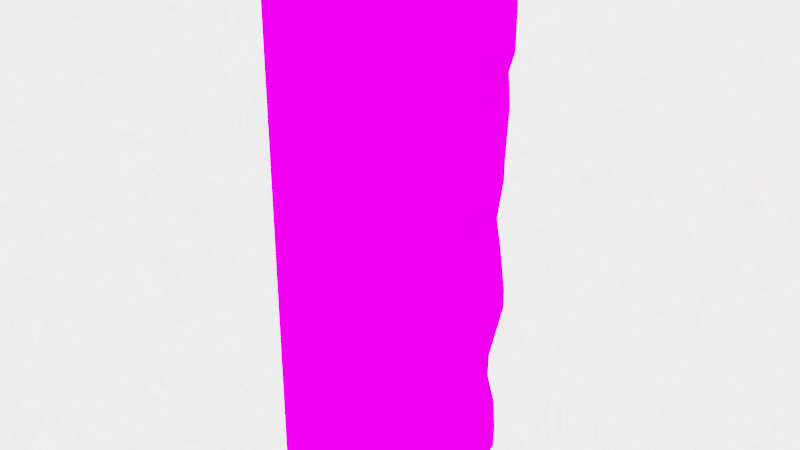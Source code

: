 # Source: sandstone_pilar.blend  (saved by Blender 2.93.21; exported with 4.5.12 LTS)
import bpy
from mathutils import Matrix  # noqa: F401  (used for matrix-valued properties, if any)

bpy.ops.wm.read_factory_settings(use_empty=True)
scene = bpy.context.scene
scene.name = 'Scene'

# ---- collections
col_collection = bpy.data.collections.new('Collection'); scene.collection.children.link(col_collection)

# ---- images (referenced by path relative to the original .blend; pixels are not part of the script)
import os
ASSET_DIR = os.environ.get("B2B_ASSET_DIR", "")  # directory of the original .blend (textures are referenced by path, not embedded)
HERE = os.path.dirname(os.path.abspath(__file__))  # packed textures are extracted next to this script under _unpacked/

def load_image(name, relpath, width, height, colorspace="sRGB"):
    """Load a texture the original file referenced (path relative to the .blend, or extracted next to this script)."""
    p = next((c for c in (os.path.join(HERE, relpath), os.path.join(ASSET_DIR, relpath)) if relpath and os.path.exists(c)), "")
    if p:
        img = bpy.data.images.load(p, check_existing=True)
        img.name = name
    else:  # same state as the original file: an image datablock whose file is absent (Cycles renders it pink)
        img = bpy.data.images.new(name, width, height)
        img.source = "FILE"
        img.filepath = "//" + (relpath or name)
    img.colorspace_settings.name = colorspace
    return img
img_sandstone_jpg = load_image('sandstone.jpg', 'sandstone.jpg', 1024, 1024, 'sRGB')

# ---- materials (node trees are filled in below, after node groups)
mat_material_001 = bpy.data.materials.new('Material.001')
mat_material_001.use_transparent_shadow = False

# ---- material node trees
mat_material_001.use_nodes = True; mat_material_001.node_tree.nodes.clear()
_N = mat_material_001.node_tree.nodes; _L = mat_material_001.node_tree.links
n0 = _N.new('ShaderNodeOutputMaterial'); n0.name = 'Material Output'; n0.location = (300, 300)
n1 = _N.new('ShaderNodeBsdfDiffuse'); n1.name = 'Diffuse BSDF'; n1.location = (10, 300)
n1.inputs[1].default_value = 0.5
n2 = _N.new('ShaderNodeTexImage'); n2.name = 'Image Texture'; n2.location = (-280, 275)
n2.image = img_sandstone_jpg
_L.new(n1.outputs[0], n0.inputs[0])
_L.new(n2.outputs[0], n1.inputs[0])
n0.is_active_output = True

# ---- world
world_world = bpy.data.worlds.new('World'); scene.world = world_world
world_world.use_nodes = True; world_world.node_tree.nodes.clear()
_N = world_world.node_tree.nodes; _L = world_world.node_tree.links
n0 = _N.new('ShaderNodeOutputWorld'); n0.name = 'World Output'; n0.location = (300, 300)
n1 = _N.new('ShaderNodeBackground'); n1.name = 'Background'; n1.location = (10, 300)
n1.inputs[1].default_value = 6.1
n2 = _N.new('ShaderNodeTexNoise'); n2.name = 'Noise Texture'; n2.location = (-180, 300)
n2.inputs[2].default_value = 10.1
n2.inputs[3].default_value = 8.9
n2.inputs[4].default_value = 1.0
n2.inputs[8].default_value = 12.0
_L.new(n1.outputs[0], n0.inputs[0])
_L.new(n2.outputs[1], n1.inputs[0])
n0.is_active_output = True
world_world.color = (0.03565, 0.03732, 0.05086)
world_world.use_sun_shadow = False
world_world.sun_shadow_jitter_overblur = 0.0

# ---- meshes
me_cube = bpy.data.meshes.new('Cube')
me_cube.from_pydata([(0.6756, 0.549, 1.049), (0.6369, 0.5773, -1.056), (0.7173, -0.1416, 1.049), (0.6756, -0.1383, -1.059), (-0.5736, 0.5398, 1.056), (-0.5736, 0.5398, -1.046), (-0.5736, -0.4962, 1.056), (-0.5736, -0.5015, -1.049), (-0.5736, 0.2141, -1.047), (0.716, 0.3425, 1.049), (-0.5736, 0.3458, 1.056), (0.6773, 0.3333, -1.059), (0.7517, 0.5773, -0.2286), (0.7517, 0.5773, -0.3063), (0.7844, -0.18, -0.3591), (0.7844, -0.18, -0.176), (0.7039, 0.5773, 0.301), (0.7039, 0.5773, 0.2224), (0.7907, -0.02945, 0.2198), (0.7769, -0.07593, 0.3198), (0.7427, 0.5865, 0.8745), (0.7427, 0.5453, 0.7833), (0.8429, -0.02531, 0.7786), (0.7762, -0.1661, 0.8745), (0.7039, 0.5773, -0.7502), (0.7039, 0.5773, -0.841), (0.7364, -0.16, -0.844), (0.7364, -0.16, -0.752), (0.9098, 0.1974, -0.3971), (0.9187, 0.1871, -0.2818), (0.8538, 0.2032, 0.2068), (0.8555, 0.2006, 0.2811), (0.9175, 0.3425, 0.7533), (0.9175, 0.3425, 0.9045), (0.8064, 0.4548, -0.905), (0.8074, 0.4599, -0.8138), (0.6552, 0.5773, 0.05876), (0.7034, 0.5773, -0.06494), (0.7632, -0.1514, -0.0572), (0.7522, -0.117, 0.03527), (0.6945, 0.5865, 0.6259), (0.7387, 0.5573, 0.5095), (0.8023, -0.1184, 0.4752), (0.884, 0.04689, 0.6106), (0.7031, 0.4887, -0.4701), (0.7036, 0.4807, -0.5938), (0.7871, -0.116, -0.5998), (0.7407, -0.1618, -0.4757), (0.7088, 0.3095, -0.04829), (0.711, 0.3084, 0.03722), (0.7481, 0.3186, 0.5199), (0.7524, 0.3425, 0.5984), (0.7417, 0.3432, -0.5956), (0.7633, 0.3051, -0.5042), (0.3595, -0.5015, -1.049), (0.3621, -0.4972, 1.04), (-0.244, 0.5725, -1.044), (-0.5736, -0.5015, -0.3525), (-0.5736, -0.5015, -0.1795), (-0.5736, 0.3525, -1.046), (-0.5736, -0.5015, 0.1656), (-0.5736, -0.5015, 0.357), (-0.5736, -0.1612, -1.047), (-0.5736, -0.5015, 0.69), (-0.5736, -0.5015, 0.8927), (-0.5736, -0.5015, -0.8841), (-0.5736, -0.5015, -0.7162), (0.7278, -0.5362, -0.1866), (0.6987, -0.5487, -0.3446), (0.6863, -0.5263, 0.3322), (0.6863, -0.5263, 0.2208), (0.6703, -0.5328, -0.752), (0.6613, -0.5411, -0.844), (0.4536, -0.6305, -0.2726), (0.4443, -0.631, -0.3731), (0.2341, -0.5725, 0.7139), (0.2273, -0.5757, 0.8513), (0.3235, -0.5744, 0.3391), (0.3306, -0.5758, 0.1897), (0.5111, -0.5409, -0.9395), (0.5532, -0.5506, -0.787), (-0.5736, 0.5286, -0.1685), (-0.5736, 0.5286, -0.3613), (-0.5736, 0.5286, 0.292), (-0.5736, 0.5286, 0.1826), (-0.5736, 0.5432, 0.8262), (-0.5736, 0.5286, 0.6403), (-0.5736, 0.5286, -0.6976), (-0.5736, 0.5384, -0.8326), (0.7039, 0.5773, 0.2226), (0.7039, 0.5773, 0.3012), (0.1872, 0.6786, 0.5852), (0.2946, 0.717, 0.2043), (0.1438, 0.6579, -0.8404), (0.2682, 0.6467, -0.7209), (-0.5739, 0.5284, 0.06028), (-0.5735, 0.5306, -0.06301), (-0.5752, 0.5193, 0.5602), (-0.5749, 0.5215, 0.4369), (-0.5725, 0.5375, -0.4396), (-0.5722, 0.5397, -0.5629), (0.2787, 0.6634, -0.06284), (0.1686, 0.6611, 0.06041), (0.2967, 0.6564, 0.4589), (0.2506, 0.7032, 0.3166), (0.1908, 0.5538, 1.055), (-0.5736, -0.5015, -0.04709), (-0.5736, -0.5015, 0.0397), (0.3091, -0.1421, 1.145), (-0.5736, -0.5015, 0.4825), (-0.5736, -0.5015, 0.5706), (0.2363, 0.3437, 0.9842), (-0.5736, -0.5015, -0.5762), (-0.5736, -0.5015, -0.4881), (-0.5736, -0.143, 1.056), (0.6364, -0.5172, 0.02813), (0.6594, -0.5137, -0.05549), (0.6785, -0.4923, 0.6096), (0.6759, -0.4956, 0.5221), (0.6325, -0.5458, -0.4654), (0.652, -0.5015, -0.5762), (0.4017, -0.4936, -0.04539), (0.4177, -0.4996, -0.1052), (0.4065, -0.5095, -0.5733), (0.3878, -0.5203, -0.5092), (0.3599, -0.5103, 0.5098), (0.3417, -0.5115, 0.5777), (0.3024, 0.7385, 0.9178), (0.2621, 0.7455, 0.795), (0.226, 0.6414, -1.054), (0.2682, 0.6727, -0.589), (0.1371, 0.6927, -0.4762), (0.274, 0.6874, -0.2988), (0.2512, 0.6373, -0.2143), (-0.0962, -0.4922, 1.031), (-0.09749, -0.5907, -1.049), (-0.1636, -0.6278, 0.872), (-0.1602, -0.6262, 0.7019), (-0.0006517, -0.6152, -0.7516), (-0.0217, -0.6103, -0.9118), (-0.05507, -0.6554, -0.3628), (-0.05044, -0.6552, -0.2261), (-0.1119, -0.6278, 0.1776), (-0.1155, -0.6271, 0.348), (-0.1064, -0.5957, 0.5741), (-0.0973, -0.595, 0.4961), (-0.08331, -0.6, -0.4987), (-0.074, -0.5946, -0.5747), (-0.0684, -0.5897, -0.07613), (-0.07639, -0.5867, -0.002846), (0.5085, -0.5032, -1.054), (0.6309, -0.5099, 0.768), (0.6308, -0.5104, 0.8695), (0.5352, -0.4945, 1.045), (-0.5736, 0.3518, -0.8418), (-0.5736, -0.1596, -0.8671), (-0.5736, -0.1583, -0.71), (-0.5736, 0.3514, -0.7008), (-0.5736, 0.3509, -0.5652), (-0.5736, -0.1571, -0.5717), (-0.5736, -0.1562, -0.472), (-0.5736, 0.3506, -0.4482), (-0.5736, 0.3503, -0.3691), (-0.5736, -0.1552, -0.3592), (-0.5736, 0.3486, 0.1796), (-0.5736, -0.1537, -0.1758), (-0.5736, 0.3497, -0.1704), (-0.5736, -0.1526, -0.05247), (-0.5736, 0.3493, -0.06021), (-0.5736, 0.349, 0.05669), (-0.5736, -0.1517, 0.04668), (-0.5736, -0.1507, 0.1714), (-0.5736, 0.3482, 0.3034), (-0.5736, -0.1492, 0.3347), (-0.5736, -0.1481, 0.4667), (-0.5736, 0.3478, 0.4446), (-0.5736, -0.1472, 0.5669), (-0.5736, 0.3474, 0.5619), (-0.5736, 0.3471, 0.649), (-0.5736, -0.1463, 0.6728), (-0.5736, 0.3465, 0.8387), (-0.5736, -0.1446, 0.87), (0.2542, 0.5062, -1.053), (0.3219, -0.1448, -1.056), (0.2761, 0.2951, -1.055), (-0.1519, -0.1535, -1.051), (-0.2025, 0.2495, -1.05), (-0.2238, 0.4174, -1.049), (-0.1197, 0.6444, 0.8737), (-0.3299, 0.572, 0.06032), (-0.1587, 0.6165, 0.3044), (-0.1867, 0.629, 0.7119), (-0.2238, 0.5777, -0.7073), (-0.1522, 0.5963, -0.06293), (-0.2655, 0.5692, -0.1856), (-0.1662, 0.5473, 1.055), (-0.2916, 0.5854, -0.8356), (-0.241, 0.5921, -0.5732), (-0.2246, 0.594, -0.3355), (-0.2758, 0.5932, 0.19), (-0.1846, 0.6009, 0.573), (-0.3533, 0.5855, -0.4509), (-0.172, 0.5839, 0.4471), (-0.1572, 0.3448, 1.189), (-0.1425, -0.1426, 1.047)], [], [(8, 186, 185, 62), (1, 25, 34, 11), (36, 37, 101, 102), (18, 19, 69, 70), (130, 94, 192, 197), (86, 191, 200, 97), (33, 9, 2, 23), (71, 27, 46, 120), (95, 189, 193, 96), (35, 52, 46, 27), (101, 133, 194, 193), (103, 104, 190, 202), (49, 30, 18, 39), (26, 27, 71, 72), (29, 48, 38, 15), (31, 50, 42, 19), (20, 0, 9, 33), (69, 19, 42, 118), (93, 129, 56, 196), (67, 15, 38, 116), (44, 13, 28, 53), (51, 32, 22, 43), (53, 28, 14, 47), (14, 15, 67, 68), (38, 39, 115, 116), (16, 41, 50, 31), (12, 37, 48, 29), (136, 134, 6, 64), (24, 45, 52, 35), (82, 198, 201, 99), (135, 139, 65, 7), (141, 148, 106, 58), (40, 21, 32, 51), (179, 178, 177, 176), (36, 17, 30, 49), (5, 56, 187, 59), (143, 145, 109, 61), (9, 111, 108, 2), (42, 43, 117, 118), (46, 47, 119, 120), (131, 132, 13, 44), (23, 2, 153, 152), (11, 34, 26, 3), (29, 15, 14, 28), (31, 19, 18, 30), (33, 23, 22, 32), (12, 29, 28, 13), (16, 31, 30, 17), (20, 33, 32, 21), (24, 35, 34, 25), (3, 26, 72, 150), (115, 39, 18, 70), (117, 43, 22, 151), (119, 47, 14, 68), (35, 27, 26, 34), (49, 39, 38, 48), (51, 43, 42, 50), (36, 49, 48, 37), (40, 51, 50, 41), (44, 53, 52, 45), (138, 147, 112, 66), (114, 181, 64, 6), (149, 142, 60, 107), (144, 137, 63, 110), (97, 177, 178, 86), (146, 140, 57, 113), (111, 105, 195, 203), (99, 201, 197, 100), (133, 101, 37, 12), (16, 17, 89, 90), (94, 93, 196, 192), (55, 108, 204, 134), (176, 177, 175, 174), (74, 68, 67, 73), (78, 70, 69, 77), (136, 64, 63, 137), (138, 66, 65, 139), (140, 74, 73, 141), (142, 78, 77, 143), (71, 80, 79, 72), (95, 84, 199, 189), (85, 188, 191, 86), (83, 190, 199, 84), (4, 195, 188, 85), (97, 200, 202, 98), (91, 128, 21, 40), (2, 108, 55, 153), (0, 105, 111, 9), (122, 116, 115, 121), (144, 110, 109, 145), (146, 113, 112, 147), (148, 122, 121, 149), (119, 124, 123, 120), (117, 126, 125, 118), (40, 41, 103, 91), (21, 128, 127, 20), (104, 103, 41, 16, 90), (92, 104, 90, 89), (129, 93, 25, 1), (24, 94, 130, 45), (93, 94, 24, 25), (102, 92, 89, 17, 36), (44, 45, 130, 131), (12, 13, 132, 133), (127, 105, 0, 20), (106, 148, 149, 107), (124, 146, 147, 123), (126, 144, 145, 125), (60, 142, 143, 61), (57, 140, 141, 58), (80, 138, 139, 79), (76, 136, 137, 75), (124, 74, 140, 146), (126, 75, 137, 144), (121, 78, 142, 149), (80, 123, 147, 138), (77, 125, 145, 143), (73, 122, 148, 141), (54, 79, 139, 135), (76, 55, 134, 136), (120, 123, 80, 71), (150, 72, 79, 54), (68, 74, 124, 119), (116, 122, 73, 67), (70, 78, 121, 115), (118, 125, 77, 69), (151, 75, 126, 117), (151, 152, 76, 75), (152, 153, 55, 76), (53, 47, 46, 52), (23, 152, 151, 22), (154, 88, 5, 59), (65, 155, 62, 7), (171, 164, 169, 170), (157, 87, 88, 154), (66, 156, 155, 65), (160, 161, 158, 159), (158, 100, 87, 157), (112, 159, 156, 66), (163, 162, 161, 160), (161, 99, 100, 158), (113, 160, 159, 112), (174, 175, 172, 173), (162, 82, 99, 161), (57, 163, 160, 113), (167, 168, 166, 165), (166, 81, 82, 162), (58, 165, 163, 57), (170, 169, 168, 167), (168, 96, 81, 166), (106, 167, 165, 58), (155, 154, 59, 8, 62), (169, 95, 96, 168), (107, 170, 167, 106), (173, 172, 164, 171), (164, 84, 95, 169), (60, 171, 170, 107), (181, 114, 10, 180), (172, 83, 84, 164), (61, 173, 171, 60), (175, 98, 83, 172), (109, 174, 173, 61), (165, 166, 162, 163), (177, 97, 98, 175), (110, 176, 174, 109), (181, 180, 178, 179), (86, 178, 180, 85), (63, 179, 176, 110), (156, 157, 154, 155), (159, 158, 157, 156), (64, 181, 179, 63), (85, 180, 10, 4), (132, 198, 194, 133), (62, 185, 135, 7), (59, 187, 186, 8), (184, 182, 1, 11), (182, 129, 1), (183, 184, 11, 3), (54, 183, 3, 150), (186, 187, 182, 184), (187, 56, 129, 182), (185, 186, 184, 183), (135, 185, 183, 54), (108, 111, 203, 204), (197, 192, 87, 100), (189, 199, 92, 102), (193, 189, 102, 101), (202, 200, 91, 103), (199, 190, 104, 92), (193, 194, 81, 96), (196, 56, 5, 88), (194, 198, 82, 81), (197, 201, 131, 130), (200, 191, 128, 91), (191, 188, 127, 128), (188, 195, 105, 127), (202, 190, 83, 98), (201, 198, 132, 131), (192, 196, 88, 87), (203, 195, 4, 10), (204, 203, 10, 114), (134, 204, 114, 6)])
_uv = me_cube.uv_layers.new(name='UVMap')
_uv.uv.foreach_set('vector', [0.6257, 0.8747, 0.6256, 0.8006, 0.6975, 0.7902, 0.6707, 0.8746, 0.5002, 0.625, 0.5001, 0.599, 0.6251, 0.6008, 0.6252, 0.6247, 0.4999, 0.4927, 0.5009, 0.5027, 0.5008, 0.5027, 0.4999, 0.4927, 0.7498, 0.4742, 0.7476, 0.4628, 0.7476, 0.4628, 0.7498, 0.4742, 0.4874, 0.5696, 0.4874, 0.5879, 0.3487, 0.5867, 0.3436, 0.57, 0.2497, 0.4186, 0.358, 0.4159, 0.3653, 0.4313, 0.2497, 0.4295, 0.6247, 0.4021, 0.6246, 0.3747, 0.7496, 0.3744, 0.7497, 0.4003, 0.7501, 0.5879, 0.7501, 0.5879, 0.7501, 0.5692, 0.7525, 0.5671, 0.2499, 0.4922, 0.332, 0.4924, 0.3735, 0.5074, 0.2499, 0.5076, 0.6251, 0.5892, 0.6251, 0.5682, 0.7501, 0.5692, 0.7501, 0.5879, 0.4999, 0.5073, 0.4777, 0.5308, 0.335, 0.5238, 0.3735, 0.5074, 0.4998, 0.4448, 0.4739, 0.4643, 0.3626, 0.4632, 0.3653, 0.445, 0.6249, 0.4946, 0.6248, 0.4727, 0.7498, 0.4742, 0.7499, 0.4928, 0.7501, 0.5988, 0.7506, 0.5876, 0.7506, 0.5876, 0.7501, 0.5988, 0.625, 0.5277, 0.6249, 0.5043, 0.7499, 0.5079, 0.75, 0.5247, 0.6248, 0.4647, 0.6248, 0.4422, 0.7498, 0.4446, 0.7498, 0.4622, 0.4997, 0.4009, 0.4996, 0.375, 0.6246, 0.3747, 0.6247, 0.4021, 0.7498, 0.4622, 0.7498, 0.4622, 0.7498, 0.4446, 0.7525, 0.4422, 0.4985, 0.5974, 0.4815, 0.625, 0.3699, 0.6253, 0.3478, 0.5998, 0.75, 0.5247, 0.75, 0.5247, 0.7499, 0.5079, 0.7531, 0.5048, 0.5, 0.5552, 0.5, 0.5358, 0.625, 0.5353, 0.625, 0.5566, 0.6248, 0.4323, 0.6247, 0.4098, 0.7497, 0.4111, 0.7497, 0.4297, 0.625, 0.5566, 0.625, 0.5353, 0.75, 0.5367, 0.75, 0.5537, 0.75, 0.5367, 0.7482, 0.5252, 0.7482, 0.5252, 0.75, 0.5367, 0.7499, 0.5079, 0.7499, 0.4976, 0.7514, 0.4979, 0.7531, 0.5048, 0.4998, 0.4641, 0.4998, 0.4448, 0.6248, 0.4422, 0.6248, 0.4647, 0.5, 0.5267, 0.4999, 0.5073, 0.6249, 0.5043, 0.625, 0.5277, 0.9427, 0.3954, 0.9405, 0.374, 0.9996, 0.3739, 0.9997, 0.3932, 0.5001, 0.5882, 0.5001, 0.5698, 0.6251, 0.5682, 0.6251, 0.5892, 0.25, 0.5438, 0.343, 0.5405, 0.313, 0.5553, 0.25, 0.5545, 0.937, 0.624, 0.9391, 0.6043, 1.0, 0.6035, 1.0, 0.6239, 0.9414, 0.5218, 0.9378, 0.5032, 0.9999, 0.5041, 0.9999, 0.5198, 0.4997, 0.4302, 0.4997, 0.4116, 0.6247, 0.4098, 0.6248, 0.4323, 0.08401, 0.4215, 0.2022, 0.424, 0.2021, 0.4344, 0.08378, 0.434, 0.4999, 0.4927, 0.4998, 0.4734, 0.6248, 0.4727, 0.6249, 0.4946, 0.5007, 0.875, 0.5005, 0.7553, 0.5366, 0.8027, 0.5513, 0.8749, 0.941, 0.458, 0.9403, 0.4411, 0.9998, 0.4416, 0.9998, 0.4564, 0.6246, 0.3747, 0.5953, 0.2818, 0.7225, 0.2954, 0.7496, 0.3744, 0.7498, 0.4446, 0.7503, 0.4346, 0.7525, 0.4352, 0.7525, 0.4422, 0.7501, 0.5692, 0.7498, 0.5585, 0.7518, 0.5593, 0.7525, 0.5671, 0.454, 0.557, 0.4759, 0.5358, 0.5, 0.5358, 0.5, 0.5552, 0.7497, 0.4003, 0.7496, 0.3744, 0.8086, 0.3743, 0.7792, 0.3997, 0.6252, 0.6247, 0.6251, 0.6008, 0.7501, 0.5988, 0.7502, 0.6244, 0.625, 0.5277, 0.75, 0.5247, 0.75, 0.5367, 0.625, 0.5353, 0.6248, 0.4647, 0.7498, 0.4622, 0.7498, 0.4742, 0.6248, 0.4727, 0.6247, 0.4021, 0.7497, 0.4003, 0.7497, 0.4111, 0.6247, 0.4098, 0.5, 0.5267, 0.625, 0.5277, 0.625, 0.5353, 0.5, 0.5358, 0.4998, 0.4641, 0.6248, 0.4647, 0.6248, 0.4727, 0.4998, 0.4734, 0.4997, 0.4009, 0.6247, 0.4021, 0.6247, 0.4098, 0.4997, 0.4116, 0.5001, 0.5882, 0.6251, 0.5892, 0.6251, 0.6008, 0.5001, 0.599, 0.7502, 0.6244, 0.7501, 0.5988, 0.7501, 0.5988, 0.8074, 0.6243, 0.7513, 0.4939, 0.7499, 0.4928, 0.7498, 0.4742, 0.7498, 0.4742, 0.752, 0.4316, 0.7497, 0.4297, 0.7497, 0.4111, 0.7795, 0.4117, 0.7519, 0.5555, 0.75, 0.5537, 0.75, 0.5367, 0.75, 0.5367, 0.6251, 0.5892, 0.7501, 0.5879, 0.7501, 0.5988, 0.6251, 0.6008, 0.6249, 0.4946, 0.7499, 0.4928, 0.7499, 0.5079, 0.6249, 0.5043, 0.6248, 0.4323, 0.7497, 0.4297, 0.7498, 0.4446, 0.6248, 0.4422, 0.4999, 0.4927, 0.6249, 0.4946, 0.6249, 0.5043, 0.4999, 0.5073, 0.4997, 0.4302, 0.6248, 0.4323, 0.6248, 0.4422, 0.4998, 0.4448, 0.5, 0.5552, 0.625, 0.5566, 0.6251, 0.5682, 0.5001, 0.5698, 0.9404, 0.5842, 0.9399, 0.566, 1.0, 0.5666, 1.0, 0.5831, 0.08485, 0.3759, 0.08444, 0.398, -0.0003325, 0.3954, -0.0003752, 0.3761, 0.9377, 0.4949, 0.9404, 0.4769, 0.9999, 0.479, 0.9999, 0.4939, 0.9406, 0.4317, 0.9425, 0.4156, 0.9997, 0.4171, 0.9997, 0.4312, 0.2497, 0.4295, 0.2021, 0.4344, 0.2022, 0.424, 0.2497, 0.4186, 0.9401, 0.5572, 0.9419, 0.539, 1.0, 0.5402, 1.0, 0.5562, 0.5953, 0.2818, 0.4996, 0.3421, 0.4993, 0.2407, 0.5713, 0.2056, 0.25, 0.5545, 0.313, 0.5553, 0.3436, 0.57, 0.2501, 0.5702, 0.4777, 0.5308, 0.4999, 0.5073, 0.4999, 0.5073, 0.5, 0.5267, 0.4998, 0.4641, 0.4988, 0.4731, 0.4988, 0.4731, 0.4998, 0.4641, 0.4874, 0.5879, 0.4985, 0.5974, 0.3478, 0.5998, 0.3487, 0.5867, 0.7493, 0.2427, 0.7225, 0.2954, 0.6925, 0.2081, 0.7492, 0.1836, 0.08378, 0.434, 0.2021, 0.4344, 0.2019, 0.4484, 0.08356, 0.446, 0.8837, 0.5378, 0.75, 0.5367, 0.75, 0.5247, 0.8828, 0.5238, 0.881, 0.4747, 0.7498, 0.4742, 0.7498, 0.4622, 0.8822, 0.4597, 0.9427, 0.3954, 0.9997, 0.3932, 0.9997, 0.4171, 0.9425, 0.4156, 0.9404, 0.5842, 1.0, 0.5831, 1.0, 0.6035, 0.9391, 0.6043, 0.9419, 0.539, 0.8837, 0.5378, 0.8828, 0.5238, 0.9414, 0.5218, 0.9404, 0.4769, 0.881, 0.4747, 0.8822, 0.4597, 0.941, 0.458, 0.7501, 0.5879, 0.8806, 0.5853, 0.8781, 0.6052, 0.7501, 0.5988, 0.2499, 0.4922, 0.2498, 0.4758, 0.3266, 0.475, 0.332, 0.4924, 0.2497, 0.3974, 0.3732, 0.3998, 0.358, 0.4159, 0.2497, 0.4186, 0.2498, 0.4621, 0.3626, 0.4632, 0.3266, 0.475, 0.2498, 0.4758, 0.2496, 0.3756, 0.3653, 0.3753, 0.3732, 0.3998, 0.2497, 0.3974, 0.2497, 0.4295, 0.3653, 0.4313, 0.3653, 0.445, 0.2498, 0.4452, 0.4754, 0.433, 0.4837, 0.4128, 0.4997, 0.4116, 0.4997, 0.4302, 0.7496, 0.3744, 0.7225, 0.2954, 0.7493, 0.2427, 0.7495, 0.3154, 0.4996, 0.375, 0.4996, 0.3421, 0.5953, 0.2818, 0.6246, 0.3747, 0.8757, 0.5022, 0.7531, 0.5048, 0.7513, 0.4939, 0.8755, 0.4959, 0.9406, 0.4317, 0.9997, 0.4312, 0.9998, 0.4416, 0.9403, 0.4411, 0.9401, 0.5572, 1.0, 0.5562, 1.0, 0.5666, 0.9399, 0.566, 0.9378, 0.5032, 0.8757, 0.5022, 0.8755, 0.4959, 0.9377, 0.4949, 0.7519, 0.5555, 0.8802, 0.5582, 0.8798, 0.5655, 0.7525, 0.5671, 0.752, 0.4316, 0.8815, 0.4323, 0.8809, 0.4406, 0.7525, 0.4422, 0.4997, 0.4302, 0.5003, 0.4395, 0.4998, 0.4448, 0.4754, 0.433, 0.4997, 0.4116, 0.4837, 0.4128, 0.4882, 0.402, 0.4997, 0.4009, 0.4739, 0.4643, 0.4998, 0.4448, 0.4998, 0.4448, 0.4998, 0.4641, 0.4998, 0.4641, 0.4735, 0.4735, 0.4739, 0.4643, 0.4998, 0.4641, 0.4998, 0.4734, 0.4815, 0.625, 0.4985, 0.5974, 0.5001, 0.599, 0.5002, 0.625, 0.5001, 0.5882, 0.4874, 0.5879, 0.4874, 0.5696, 0.5001, 0.5698, 0.4985, 0.5974, 0.4874, 0.5879, 0.5001, 0.5882, 0.5006, 0.5986, 0.4999, 0.4927, 0.4735, 0.4735, 0.4998, 0.4734, 0.4998, 0.4734, 0.4999, 0.4927, 0.5, 0.5552, 0.5001, 0.5698, 0.4874, 0.5696, 0.454, 0.557, 0.5, 0.5267, 0.5, 0.5358, 0.4759, 0.5358, 0.4777, 0.5308, 0.4882, 0.402, 0.4667, 0.3751, 0.4996, 0.375, 0.4997, 0.4009, 0.9999, 0.5041, 0.9378, 0.5032, 0.9377, 0.4949, 0.9999, 0.4939, 0.8802, 0.5582, 0.9401, 0.5572, 0.9399, 0.566, 0.8798, 0.5655, 0.8815, 0.4323, 0.9406, 0.4317, 0.9403, 0.4411, 0.8809, 0.4406, 0.9999, 0.479, 0.9404, 0.4769, 0.941, 0.458, 0.9998, 0.4564, 1.0, 0.5402, 0.9419, 0.539, 0.9414, 0.5218, 0.9999, 0.5198, 0.8806, 0.5853, 0.9404, 0.5842, 0.9391, 0.6043, 0.8781, 0.6052, 0.8858, 0.3977, 0.9427, 0.3954, 0.9425, 0.4156, 0.8854, 0.414, 0.8802, 0.5582, 0.8837, 0.5378, 0.9419, 0.539, 0.9401, 0.5572, 0.8815, 0.4323, 0.8854, 0.414, 0.9425, 0.4156, 0.9406, 0.4317, 0.8755, 0.4959, 0.881, 0.4747, 0.9404, 0.4769, 0.9377, 0.4949, 0.8806, 0.5853, 0.8798, 0.5655, 0.9399, 0.566, 0.9404, 0.5842, 0.8822, 0.4597, 0.8809, 0.4406, 0.9403, 0.4411, 0.941, 0.458, 0.8828, 0.5238, 0.8757, 0.5022, 0.9378, 0.5032, 0.9414, 0.5218, 0.8737, 0.6242, 0.8781, 0.6052, 0.9391, 0.6043, 0.937, 0.624, 0.8858, 0.3977, 0.8814, 0.3742, 0.9405, 0.374, 0.9427, 0.3954, 0.7525, 0.5671, 0.8798, 0.5655, 0.8806, 0.5853, 0.7501, 0.5879, 0.8074, 0.6243, 0.7501, 0.5988, 0.8781, 0.6052, 0.8737, 0.6242, 0.75, 0.5367, 0.8837, 0.5378, 0.8802, 0.5582, 0.7519, 0.5555, 0.7531, 0.5048, 0.8757, 0.5022, 0.8828, 0.5238, 0.75, 0.5247, 0.7498, 0.4742, 0.881, 0.4747, 0.8755, 0.4959, 0.7513, 0.4939, 0.7525, 0.4422, 0.8809, 0.4406, 0.8822, 0.4597, 0.7498, 0.4622, 0.7795, 0.4117, 0.8854, 0.414, 0.8815, 0.4323, 0.752, 0.4316, 0.7795, 0.4117, 0.7792, 0.3997, 0.8858, 0.3977, 0.8854, 0.414, 0.7792, 0.3997, 0.8086, 0.3743, 0.8814, 0.3742, 0.8858, 0.3977, 0.625, 0.5566, 0.75, 0.5537, 0.7501, 0.5692, 0.6251, 0.5682, 0.7498, 0.4009, 0.7792, 0.3997, 0.7795, 0.4117, 0.7497, 0.4111, 0.1999, 0.6013, 0.2501, 0.6014, 0.2502, 0.6256, 0.1996, 0.6257, 0.0001335, 0.6057, 0.08063, 0.6045, 0.08024, 0.6259, 0.0001787, 0.6261, 0.08291, 0.4811, 0.2015, 0.4799, 0.2013, 0.4945, 0.08264, 0.4959, 0.2001, 0.5846, 0.2501, 0.5858, 0.2501, 0.6014, 0.1999, 0.6013, 8.833e-05, 0.5853, 0.08098, 0.5858, 0.08063, 0.6045, 0.0001335, 0.6057, 0.0815, 0.5575, 0.2005, 0.5545, 0.2003, 0.5684, 0.08128, 0.5694, 0.2003, 0.5684, 0.2501, 0.5702, 0.2501, 0.5858, 0.2001, 0.5846, 5.18e-05, 0.5688, 0.08128, 0.5694, 0.08098, 0.5858, 8.833e-05, 0.5853, 0.08175, 0.5441, 0.2006, 0.5451, 0.2005, 0.5545, 0.0815, 0.5575, 0.2005, 0.5545, 0.25, 0.5545, 0.2501, 0.5702, 0.2003, 0.5684, 2.876e-05, 0.5584, 0.0815, 0.5575, 0.08128, 0.5694, 5.18e-05, 0.5688, 0.08356, 0.446, 0.2019, 0.4484, 0.2017, 0.4652, 0.08327, 0.4616, 0.2006, 0.5451, 0.25, 0.5438, 0.25, 0.5545, 0.2005, 0.5545, -6.765e-06, 0.5424, 0.08175, 0.5441, 0.0815, 0.5575, 2.876e-05, 0.5584, 0.08242, 0.5077, 0.2011, 0.5084, 0.2009, 0.5215, 0.08215, 0.5223, 0.2009, 0.5215, 0.2499, 0.5197, 0.25, 0.5438, 0.2006, 0.5451, -5.201e-05, 0.522, 0.08215, 0.5223, 0.08175, 0.5441, -6.765e-06, 0.5424, 0.08264, 0.4959, 0.2013, 0.4945, 0.2011, 0.5084, 0.08242, 0.5077, 0.2011, 0.5084, 0.2499, 0.5076, 0.2499, 0.5197, 0.2009, 0.5215, -8.669e-05, 0.5063, 0.08242, 0.5077, 0.08215, 0.5223, -5.201e-05, 0.522, 0.08063, 0.6045, 0.1999, 0.6013, 0.1996, 0.6257, 0.1252, 0.6258, 0.08024, 0.6259, 0.2013, 0.4945, 0.2499, 0.4922, 0.2499, 0.5076, 0.2011, 0.5084, -0.0001094, 0.4961, 0.08264, 0.4959, 0.08242, 0.5077, -8.669e-05, 0.5063, 0.08327, 0.4616, 0.2017, 0.4652, 0.2015, 0.4799, 0.08291, 0.4811, 0.2015, 0.4799, 0.2498, 0.4758, 0.2499, 0.4922, 0.2013, 0.4945, -0.0001422, 0.4812, 0.08291, 0.4811, 0.08264, 0.4959, -0.0001094, 0.4961, 0.08444, 0.398, 0.08485, 0.3759, 0.2028, 0.3757, 0.2025, 0.4015, 0.2017, 0.4652, 0.2498, 0.4621, 0.2498, 0.4758, 0.2015, 0.4799, -0.0001923, 0.4586, 0.08327, 0.4616, 0.08291, 0.4811, -0.0001422, 0.4812, 0.2019, 0.4484, 0.2498, 0.4452, 0.2498, 0.4621, 0.2017, 0.4652, -0.0002252, 0.4438, 0.08356, 0.446, 0.08327, 0.4616, -0.0001923, 0.4586, 0.08215, 0.5223, 0.2009, 0.5215, 0.2006, 0.5451, 0.08175, 0.5441, 0.2021, 0.4344, 0.2497, 0.4295, 0.2498, 0.4452, 0.2019, 0.4484, -0.0002482, 0.4334, 0.08378, 0.434, 0.08356, 0.446, -0.0002252, 0.4438, 0.08444, 0.398, 0.2025, 0.4015, 0.2022, 0.424, 0.08401, 0.4215, 0.2497, 0.4186, 0.2022, 0.424, 0.2025, 0.4015, 0.2497, 0.3974, -0.0002795, 0.4193, 0.08401, 0.4215, 0.08378, 0.434, -0.0002482, 0.4334, 0.08098, 0.5858, 0.2001, 0.5846, 0.1999, 0.6013, 0.08063, 0.6045, 0.08128, 0.5694, 0.2003, 0.5684, 0.2001, 0.5846, 0.08098, 0.5858, -0.0003325, 0.3954, 0.08444, 0.398, 0.08401, 0.4215, -0.0002795, 0.4193, 0.2497, 0.3974, 0.2025, 0.4015, 0.2028, 0.3757, 0.2496, 0.3756, 0.4759, 0.5358, 0.343, 0.5405, 0.335, 0.5238, 0.4777, 0.5308, 0.6707, 0.8746, 0.6975, 0.7902, 0.7506, 0.8112, 0.7507, 0.8744, 0.5513, 0.8749, 0.5366, 0.8027, 0.6256, 0.8006, 0.6257, 0.8747, 0.6254, 0.7049, 0.5164, 0.704, 0.5002, 0.625, 0.6252, 0.6247, 0.5164, 0.704, 0.5002, 0.6437, 0.5002, 0.625, 0.7277, 0.6953, 0.6254, 0.7049, 0.6252, 0.6247, 0.7502, 0.6244, 0.7505, 0.748, 0.7277, 0.6953, 0.7502, 0.6244, 0.7503, 0.6816, 0.6256, 0.8006, 0.5366, 0.8027, 0.5164, 0.704, 0.6254, 0.7049, 0.5366, 0.8027, 0.5005, 0.7553, 0.5002, 0.6437, 0.5164, 0.704, 0.6975, 0.7902, 0.6256, 0.8006, 0.6254, 0.7049, 0.7277, 0.6953, 0.7506, 0.8112, 0.6975, 0.7902, 0.7277, 0.6953, 0.7505, 0.748, 0.7225, 0.2954, 0.5953, 0.2818, 0.5713, 0.2056, 0.6925, 0.2081, 0.3436, 0.57, 0.3487, 0.5867, 0.2501, 0.5858, 0.2501, 0.5702, 0.332, 0.4924, 0.3266, 0.475, 0.4735, 0.4735, 0.4999, 0.4927, 0.3735, 0.5074, 0.332, 0.4924, 0.4999, 0.4927, 0.4999, 0.5073, 0.3653, 0.445, 0.3653, 0.4313, 0.4754, 0.433, 0.4998, 0.4448, 0.3266, 0.475, 0.3626, 0.4632, 0.4739, 0.4643, 0.4735, 0.4735, 0.3735, 0.5074, 0.335, 0.5238, 0.2499, 0.5197, 0.2499, 0.5076, 0.3478, 0.5998, 0.3699, 0.6253, 0.2502, 0.6256, 0.2501, 0.6014, 0.335, 0.5238, 0.343, 0.5405, 0.25, 0.5438, 0.2499, 0.5197, 0.3436, 0.57, 0.313, 0.5553, 0.454, 0.557, 0.4874, 0.5696, 0.3653, 0.4313, 0.358, 0.4159, 0.4837, 0.4128, 0.4754, 0.433, 0.358, 0.4159, 0.3732, 0.3998, 0.4882, 0.402, 0.4837, 0.4128, 0.3732, 0.3998, 0.3653, 0.3753, 0.4667, 0.3751, 0.4882, 0.402, 0.3653, 0.445, 0.3626, 0.4632, 0.2498, 0.4621, 0.2498, 0.4452, 0.313, 0.5553, 0.343, 0.5405, 0.4759, 0.5358, 0.454, 0.557, 0.3487, 0.5867, 0.3478, 0.5998, 0.2501, 0.6014, 0.2501, 0.5858, 0.5713, 0.2056, 0.4993, 0.2407, 0.4991, 0.125, 0.5459, 0.1249, 0.6925, 0.2081, 0.5713, 0.2056, 0.5459, 0.1249, 0.6638, 0.1246, 0.7492, 0.1836, 0.6925, 0.2081, 0.6638, 0.1246, 0.7491, 0.1244])
me_cube.materials.append(mat_material_001)
me_cube.use_remesh_preserve_volume = False
me_cube.use_remesh_preserve_attributes = False
me_cube.use_mirror_vertex_groups = False
me_cube.update()

# ---- objects
ob_pilar = bpy.data.objects.new('pilar', me_cube)

# ---- transforms, parenting, visibility, modifiers, constraints
ob_pilar.location = (0.0, 0.0, 0.0)
ob_pilar.scale = (2.032, 2.192, 4.218)
ob_pilar.lock_rotations_4d = False
ob_pilar.empty_display_type = 'ARROWS'
ob_pilar.lineart.crease_threshold = 0.0

# ---- collection membership
col_collection.objects.link(ob_pilar)

# ---- scene / render settings (as saved in the file)
scene.frame_start = 1; scene.frame_end = 250; scene.frame_set(0)
scene.render.engine = 'BLENDER_EEVEE_NEXT'
scene.cycles.use_denoising = False
scene.cycles.samples = 128
scene.cycles.sampling_pattern = 'TABULATED_SOBOL'
scene.cycles.use_adaptive_sampling = False
scene.cycles.use_light_tree = False
scene.view_settings.view_transform = 'Filmic'
bpy.context.view_layer.update()

# ---- added for rendering (the .blend has no active camera and no usable light): camera, sun
cam_auto = bpy.data.cameras.new('AutoCamera')
cam_auto.lens = 50.0
cam_auto.sensor_width = 36.0
cam_auto.clip_end = 1000.0
ob_auto_camera = bpy.data.objects.new('AutoCamera', cam_auto)
scene.collection.objects.link(ob_auto_camera)
ob_auto_camera.location = (9.99021, -11.4707, 7.98772)
ob_auto_camera.rotation_euler = (1.09748, -7.21219e-08, 0.694738)
scene.camera = ob_auto_camera
light_auto_sun = bpy.data.lights.new('AutoSun', 'SUN')
light_auto_sun.energy = 3.0
light_auto_sun.angle = 0.0523599
ob_auto_sun = bpy.data.objects.new('AutoSun', light_auto_sun)
scene.collection.objects.link(ob_auto_sun)
ob_auto_sun.rotation_euler = (0.872665, 0.174533, 0.523599)
bpy.context.view_layer.update()
